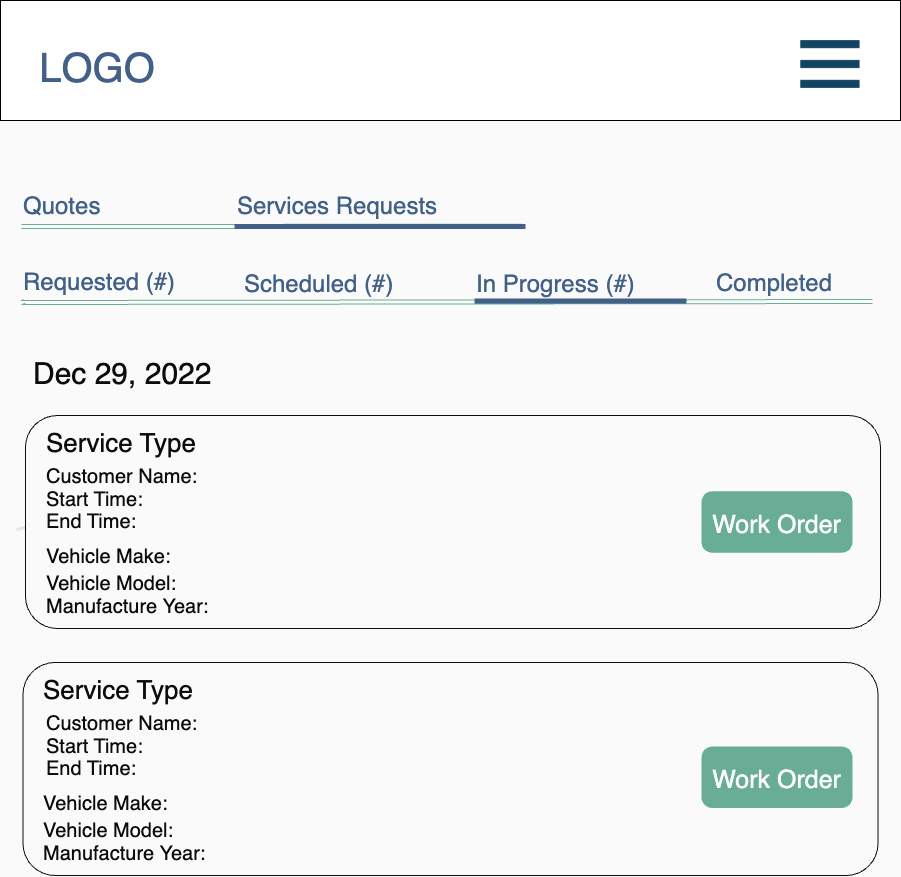

The diagram above was exported from draw.io. Its source (the exported page's mxGraphModel, read from the mxfile embedded in the PNG):
<mxGraphModel dx="3843" dy="2449" grid="0" gridSize="10" guides="1" tooltips="1" connect="1" arrows="1" fold="1" page="1" pageScale="1" pageWidth="1600" pageHeight="900" background="#FAFAFA" math="0" shadow="0">
  <root>
    <mxCell id="0" />
    <mxCell id="1" parent="0" />
    <mxCell id="2" style="edgeStyle=orthogonalEdgeStyle;rounded=0;orthogonalLoop=1;jettySize=auto;html=1;exitX=0.5;exitY=1;exitDx=0;exitDy=0;fontSize=39;fontColor=#436188;" edge="1" parent="1">
      <mxGeometry relative="1" as="geometry">
        <mxPoint x="2368" y="456" as="sourcePoint" />
        <mxPoint x="2368" y="456" as="targetPoint" />
      </mxGeometry>
    </mxCell>
    <mxCell id="3" value="" style="endArrow=none;html=1;rounded=0;strokeWidth=3;fontSize=30;strokeColor=#E6E6E6;startArrow=none;" edge="1" parent="1">
      <mxGeometry width="50" height="50" relative="1" as="geometry">
        <mxPoint x="2794" y="510.8441396508724" as="sourcePoint" />
        <mxPoint x="2910.999999999999" y="538.9999999999995" as="targetPoint" />
      </mxGeometry>
    </mxCell>
    <mxCell id="4" value="&lt;div style=&quot;&quot;&gt;&lt;font style=&quot;font-size: 24px;&quot;&gt;123 Address St.&lt;br&gt;(416)123-4567&lt;/font&gt;&lt;/div&gt;" style="text;html=1;strokeColor=none;fillColor=none;align=left;verticalAlign=middle;whiteSpace=wrap;rounded=0;fontSize=20;fontColor=#666666;aspect=fixed;" vertex="1" parent="1">
      <mxGeometry x="2221" y="457" width="459" height="59" as="geometry" />
    </mxCell>
    <mxCell id="5" style="edgeStyle=orthogonalEdgeStyle;rounded=0;orthogonalLoop=1;jettySize=auto;html=1;exitX=0.5;exitY=1;exitDx=0;exitDy=0;fontSize=39;fontColor=#436188;" edge="1" parent="1">
      <mxGeometry relative="1" as="geometry">
        <mxPoint x="2368" y="444" as="sourcePoint" />
        <mxPoint x="2368" y="444" as="targetPoint" />
      </mxGeometry>
    </mxCell>
    <mxCell id="6" style="edgeStyle=orthogonalEdgeStyle;rounded=0;orthogonalLoop=1;jettySize=auto;html=1;exitX=0.5;exitY=1;exitDx=0;exitDy=0;fontSize=39;fontColor=#436188;" edge="1" parent="1">
      <mxGeometry relative="1" as="geometry">
        <mxPoint x="2370.999999999999" y="680" as="sourcePoint" />
        <mxPoint x="2370.999999999999" y="680" as="targetPoint" />
      </mxGeometry>
    </mxCell>
    <mxCell id="7" value="" style="endArrow=none;html=1;rounded=0;strokeWidth=3;fontSize=30;strokeColor=#E6E6E6;" edge="1" parent="1">
      <mxGeometry width="50" height="50" relative="1" as="geometry">
        <mxPoint x="2071.000000000001" y="543.0000000000005" as="sourcePoint" />
        <mxPoint x="2226.000000000001" y="507.51594533029674" as="targetPoint" />
      </mxGeometry>
    </mxCell>
    <mxCell id="8" value="" style="rounded=1;whiteSpace=wrap;html=1;labelBorderColor=none;strokeColor=#436188;fontSize=20;fontColor=#666666;fillColor=#FFFFFF;" vertex="1" parent="1">
      <mxGeometry x="2318" y="499.5" width="390" height="46" as="geometry" />
    </mxCell>
    <mxCell id="9" value="&lt;font style=&quot;font-size: 30px;&quot;&gt;Login&lt;/font&gt;" style="rounded=1;whiteSpace=wrap;html=1;labelBorderColor=none;strokeColor=#436188;fontSize=31;fontColor=#FAFAFA;fillColor=#436188;gradientColor=none;strokeWidth=4;" vertex="1" parent="1">
      <mxGeometry x="2414" y="591" width="192" height="43" as="geometry" />
    </mxCell>
    <mxCell id="10" value="&lt;font&gt;Password&lt;/font&gt;" style="text;html=1;strokeColor=none;fillColor=none;align=left;verticalAlign=middle;whiteSpace=wrap;rounded=0;labelBorderColor=none;fontSize=20;fontColor=#436188;" vertex="1" parent="1">
      <mxGeometry x="2317" y="462" width="206" height="31" as="geometry" />
    </mxCell>
    <mxCell id="11" value="&lt;font color=&quot;#436188&quot; style=&quot;font-size: 40px;&quot;&gt;LOGO&lt;/font&gt;" style="text;html=1;strokeColor=none;fillColor=none;align=center;verticalAlign=middle;whiteSpace=wrap;rounded=0;" vertex="1" parent="1">
      <mxGeometry x="2122" y="26" width="60" height="30" as="geometry" />
    </mxCell>
    <mxCell id="12" value="" style="shape=image;html=1;verticalAlign=top;verticalLabelPosition=bottom;labelBackgroundColor=#ffffff;imageAspect=0;aspect=fixed;image=https://cdn4.iconfinder.com/data/icons/evil-icons-user-interface/64/menu-128.png" vertex="1" parent="1">
      <mxGeometry x="2845" y="16" width="80" height="80" as="geometry" />
    </mxCell>
    <mxCell id="13" value="" style="rounded=0;whiteSpace=wrap;html=1;fontSize=12;fontColor=#000000;" vertex="1" parent="1">
      <mxGeometry x="2055" y="14" width="900" height="120" as="geometry" />
    </mxCell>
    <mxCell id="14" style="edgeStyle=orthogonalEdgeStyle;rounded=0;orthogonalLoop=1;jettySize=auto;html=1;exitX=0.5;exitY=1;exitDx=0;exitDy=0;fontSize=39;fontColor=#436188;" edge="1" parent="1">
      <mxGeometry relative="1" as="geometry">
        <mxPoint x="2352" y="313" as="sourcePoint" />
        <mxPoint x="2352" y="313" as="targetPoint" />
      </mxGeometry>
    </mxCell>
    <mxCell id="15" value="" style="endArrow=none;html=1;rounded=0;strokeWidth=3;fontSize=30;strokeColor=#E6E6E6;startArrow=none;" edge="1" parent="1">
      <mxGeometry width="50" height="50" relative="1" as="geometry">
        <mxPoint x="2794" y="510.84413965087197" as="sourcePoint" />
        <mxPoint x="2910.999999999999" y="538.9999999999995" as="targetPoint" />
      </mxGeometry>
    </mxCell>
    <mxCell id="16" style="edgeStyle=orthogonalEdgeStyle;rounded=0;orthogonalLoop=1;jettySize=auto;html=1;exitX=0.5;exitY=1;exitDx=0;exitDy=0;fontSize=39;fontColor=#436188;" edge="1" parent="1">
      <mxGeometry relative="1" as="geometry">
        <mxPoint x="2368.000000000002" y="444" as="sourcePoint" />
        <mxPoint x="2368.000000000002" y="444" as="targetPoint" />
      </mxGeometry>
    </mxCell>
    <mxCell id="17" style="edgeStyle=orthogonalEdgeStyle;rounded=0;orthogonalLoop=1;jettySize=auto;html=1;exitX=0.5;exitY=1;exitDx=0;exitDy=0;fontSize=39;fontColor=#436188;" edge="1" parent="1">
      <mxGeometry relative="1" as="geometry">
        <mxPoint x="2370.999999999999" y="680" as="sourcePoint" />
        <mxPoint x="2370.999999999999" y="680" as="targetPoint" />
      </mxGeometry>
    </mxCell>
    <mxCell id="18" value="" style="endArrow=none;html=1;rounded=0;strokeWidth=3;fontSize=30;strokeColor=#E6E6E6;" edge="1" parent="1">
      <mxGeometry width="50" height="50" relative="1" as="geometry">
        <mxPoint x="2070.999999999999" y="543.0000000000005" as="sourcePoint" />
        <mxPoint x="2225.999999999999" y="507.51594533029674" as="targetPoint" />
      </mxGeometry>
    </mxCell>
    <mxCell id="19" value="&lt;font color=&quot;#436188&quot; style=&quot;font-size: 40px;&quot;&gt;LOGO&lt;/font&gt;" style="text;html=1;strokeColor=none;fillColor=none;align=center;verticalAlign=middle;whiteSpace=wrap;rounded=0;" vertex="1" parent="1">
      <mxGeometry x="2122" y="66" width="60" height="30" as="geometry" />
    </mxCell>
    <mxCell id="20" value="" style="shape=image;html=1;verticalAlign=top;verticalLabelPosition=bottom;labelBackgroundColor=#ffffff;imageAspect=0;aspect=fixed;image=https://cdn4.iconfinder.com/data/icons/evil-icons-user-interface/64/menu-128.png" vertex="1" parent="1">
      <mxGeometry x="2845" y="38" width="80" height="80" as="geometry" />
    </mxCell>
    <mxCell id="21" value="" style="rounded=1;whiteSpace=wrap;html=1;strokeColor=#0C0C0D;fontColor=#0C0C0D;fillColor=#FAFAFA;" vertex="1" parent="1">
      <mxGeometry x="2077.5" y="676" width="855" height="213" as="geometry" />
    </mxCell>
    <mxCell id="22" value="&lt;font&gt;&lt;span style=&quot;font-size: 26px; font-weight: 400;&quot;&gt;Service Type&lt;/span&gt;&lt;/font&gt;" style="text;html=1;strokeColor=none;fillColor=none;align=left;verticalAlign=middle;whiteSpace=wrap;rounded=0;labelBorderColor=none;fontSize=30;fontStyle=1;fontColor=#0C0C0D;" vertex="1" parent="1">
      <mxGeometry x="2096.5" y="687" width="219" height="30" as="geometry" />
    </mxCell>
    <mxCell id="23" value="&lt;span style=&quot;font-size: 20px; font-weight: 400;&quot;&gt;Vehicle Make:&lt;/span&gt;" style="text;html=1;strokeColor=none;fillColor=none;align=left;verticalAlign=middle;whiteSpace=wrap;rounded=0;labelBorderColor=none;fontSize=20;fontStyle=1;fontColor=#0C0C0D;" vertex="1" parent="1">
      <mxGeometry x="2096.5" y="802" width="522" height="30" as="geometry" />
    </mxCell>
    <mxCell id="24" value="&lt;span style=&quot;font-size: 20px; font-weight: 400;&quot;&gt;Vehicle Model:&lt;/span&gt;" style="text;html=1;strokeColor=none;fillColor=none;align=left;verticalAlign=middle;whiteSpace=wrap;rounded=0;labelBorderColor=none;fontSize=20;fontStyle=1;fontColor=#0C0C0D;" vertex="1" parent="1">
      <mxGeometry x="2096.5" y="829" width="522" height="30" as="geometry" />
    </mxCell>
    <mxCell id="25" value="&lt;span style=&quot;font-weight: 400;&quot;&gt;Manufacture Year:&lt;/span&gt;" style="text;html=1;strokeColor=none;fillColor=none;align=left;verticalAlign=middle;whiteSpace=wrap;rounded=0;labelBorderColor=none;fontSize=20;fontStyle=1;fontColor=#0C0C0D;" vertex="1" parent="1">
      <mxGeometry x="2096.5" y="852" width="522" height="30" as="geometry" />
    </mxCell>
    <mxCell id="26" value="" style="rounded=1;whiteSpace=wrap;html=1;strokeColor=#0C0C0D;fontColor=#0C0C0D;fillColor=#FAFAFA;" vertex="1" parent="1">
      <mxGeometry x="2080" y="429" width="855" height="213" as="geometry" />
    </mxCell>
    <mxCell id="27" value="&lt;font&gt;&lt;span style=&quot;font-size: 26px; font-weight: 400;&quot;&gt;Service Type&lt;/span&gt;&lt;/font&gt;" style="text;html=1;strokeColor=none;fillColor=none;align=left;verticalAlign=middle;whiteSpace=wrap;rounded=0;labelBorderColor=none;fontSize=30;fontStyle=1;fontColor=#0C0C0D;" vertex="1" parent="1">
      <mxGeometry x="2099" y="440" width="219" height="30" as="geometry" />
    </mxCell>
    <mxCell id="28" value="&lt;span style=&quot;font-size: 20px; font-weight: 400;&quot;&gt;Vehicle Make:&lt;/span&gt;" style="text;html=1;strokeColor=none;fillColor=none;align=left;verticalAlign=middle;whiteSpace=wrap;rounded=0;labelBorderColor=none;fontSize=20;fontStyle=1;fontColor=#0C0C0D;" vertex="1" parent="1">
      <mxGeometry x="2099" y="555" width="522" height="30" as="geometry" />
    </mxCell>
    <mxCell id="29" value="&lt;span style=&quot;font-size: 20px; font-weight: 400;&quot;&gt;Vehicle Model:&lt;/span&gt;" style="text;html=1;strokeColor=none;fillColor=none;align=left;verticalAlign=middle;whiteSpace=wrap;rounded=0;labelBorderColor=none;fontSize=20;fontStyle=1;fontColor=#0C0C0D;" vertex="1" parent="1">
      <mxGeometry x="2099" y="582" width="522" height="30" as="geometry" />
    </mxCell>
    <mxCell id="30" value="&lt;span style=&quot;font-weight: 400;&quot;&gt;Manufacture Year:&lt;/span&gt;" style="text;html=1;strokeColor=none;fillColor=none;align=left;verticalAlign=middle;whiteSpace=wrap;rounded=0;labelBorderColor=none;fontSize=20;fontStyle=1;fontColor=#0C0C0D;" vertex="1" parent="1">
      <mxGeometry x="2099" y="605" width="522" height="30" as="geometry" />
    </mxCell>
    <mxCell id="31" value="" style="shape=link;html=1;rounded=0;fontSize=30;strokeColor=#69AD96;entryX=0.766;entryY=0.996;entryDx=0;entryDy=0;entryPerimeter=0;" edge="1" parent="1">
      <mxGeometry width="100" relative="1" as="geometry">
        <mxPoint x="2076.000000000001" y="239.99999999999955" as="sourcePoint" />
        <mxPoint x="2576.25" y="239.75999999999976" as="targetPoint" />
      </mxGeometry>
    </mxCell>
    <mxCell id="32" value="" style="shape=link;html=1;rounded=0;fontSize=30;strokeColor=#69AD96;startArrow=none;exitX=0;exitY=1;exitDx=0;exitDy=0;" edge="1" source="40" parent="1">
      <mxGeometry width="100" relative="1" as="geometry">
        <mxPoint x="2079" y="314.99999999999955" as="sourcePoint" />
        <mxPoint x="2927" y="315" as="targetPoint" />
      </mxGeometry>
    </mxCell>
    <mxCell id="33" value="&lt;font style=&quot;font-size: 24px;&quot;&gt;In Progress (#)&lt;/font&gt;" style="text;html=1;strokeColor=none;fillColor=none;align=left;verticalAlign=middle;whiteSpace=wrap;rounded=0;fontSize=50;fontColor=#436188;" vertex="1" parent="1">
      <mxGeometry x="2529" y="257" width="248" height="60" as="geometry" />
    </mxCell>
    <mxCell id="34" value="&lt;font style=&quot;font-size: 24px;&quot;&gt;Scheduled (#)&lt;/font&gt;" style="text;html=1;strokeColor=none;fillColor=none;align=left;verticalAlign=middle;whiteSpace=wrap;rounded=0;fontSize=50;fontColor=#436188;" vertex="1" parent="1">
      <mxGeometry x="2297" y="257" width="222" height="60" as="geometry" />
    </mxCell>
    <mxCell id="35" value="&lt;font style=&quot;font-size: 24px;&quot;&gt;Services Requests&lt;/font&gt;" style="text;html=1;strokeColor=none;fillColor=none;align=left;verticalAlign=middle;whiteSpace=wrap;rounded=0;fontSize=50;fontColor=#436188;" vertex="1" parent="1">
      <mxGeometry x="2290" y="179" width="375" height="60" as="geometry" />
    </mxCell>
    <mxCell id="36" value="&lt;font style=&quot;font-size: 24px;&quot;&gt;Quotes&lt;/font&gt;" style="text;html=1;strokeColor=none;fillColor=none;align=left;verticalAlign=middle;whiteSpace=wrap;rounded=0;fontSize=50;fontColor=#436188;" vertex="1" parent="1">
      <mxGeometry x="2076" y="179" width="274" height="60" as="geometry" />
    </mxCell>
    <mxCell id="37" value="" style="endArrow=none;html=1;rounded=0;fontSize=30;strokeWidth=5;strokeColor=#436188;" edge="1" parent="1">
      <mxGeometry width="50" height="50" relative="1" as="geometry">
        <mxPoint x="2289" y="240" as="sourcePoint" />
        <mxPoint x="2580" y="240" as="targetPoint" />
      </mxGeometry>
    </mxCell>
    <mxCell id="38" value="" style="endArrow=none;html=1;rounded=0;fontSize=30;strokeWidth=5;strokeColor=#436188;" edge="1" parent="1">
      <mxGeometry width="50" height="50" relative="1" as="geometry">
        <mxPoint x="2529" y="314.57000000000016" as="sourcePoint" />
        <mxPoint x="2740.999999999999" y="314.57000000000016" as="targetPoint" />
      </mxGeometry>
    </mxCell>
    <mxCell id="39" value="&lt;font style=&quot;font-size: 24px;&quot;&gt;Completed&lt;/font&gt;" style="text;html=1;strokeColor=none;fillColor=none;align=left;verticalAlign=middle;whiteSpace=wrap;rounded=0;fontSize=50;fontColor=#436188;" vertex="1" parent="1">
      <mxGeometry x="2769" y="256" width="152" height="60" as="geometry" />
    </mxCell>
    <mxCell id="40" value="&lt;font style=&quot;font-size: 24px;&quot;&gt;Requested (#)&lt;/font&gt;" style="text;html=1;strokeColor=none;fillColor=none;align=left;verticalAlign=middle;whiteSpace=wrap;rounded=0;fontSize=50;fontColor=#436188;" vertex="1" parent="1">
      <mxGeometry x="2076" y="253" width="174" height="63" as="geometry" />
    </mxCell>
    <mxCell id="41" value="" style="shape=link;html=1;rounded=0;fontSize=30;strokeColor=#69AD96;endArrow=none;" edge="1" target="40" parent="1">
      <mxGeometry width="100" relative="1" as="geometry">
        <mxPoint x="2079" y="314.99999999999955" as="sourcePoint" />
        <mxPoint x="2927" y="315" as="targetPoint" />
      </mxGeometry>
    </mxCell>
    <mxCell id="42" value="&lt;span style=&quot;font-size: 30px;&quot;&gt;Dec 29, 2022&lt;/span&gt;" style="text;html=1;strokeColor=none;fillColor=none;align=left;verticalAlign=middle;whiteSpace=wrap;rounded=0;fontSize=50;fontColor=#0C0C0D;" vertex="1" parent="1">
      <mxGeometry x="2086" y="349" width="510" height="60" as="geometry" />
    </mxCell>
    <mxCell id="43" value="&lt;font style=&quot;font-size: 25px;&quot;&gt;Work Order&lt;/font&gt;" style="rounded=1;whiteSpace=wrap;html=1;labelBorderColor=none;strokeColor=#69AD96;fontSize=31;fontColor=#FAFAFA;fillColor=#69AD96;gradientColor=none;strokeWidth=4;" vertex="1" parent="1">
      <mxGeometry x="2758" y="506.75" width="147" height="57.5" as="geometry" />
    </mxCell>
    <mxCell id="44" value="&lt;font style=&quot;font-size: 25px;&quot;&gt;Work Order&lt;/font&gt;" style="rounded=1;whiteSpace=wrap;html=1;labelBorderColor=none;strokeColor=#69AD96;fontSize=31;fontColor=#FAFAFA;fillColor=#69AD96;gradientColor=none;strokeWidth=4;" vertex="1" parent="1">
      <mxGeometry x="2758" y="762" width="147" height="57.5" as="geometry" />
    </mxCell>
    <mxCell id="45" value="&lt;span style=&quot;font-size: 20px; font-weight: 400;&quot;&gt;Customer Name:&lt;/span&gt;" style="text;html=1;strokeColor=none;fillColor=none;align=left;verticalAlign=middle;whiteSpace=wrap;rounded=0;labelBorderColor=none;fontSize=20;fontStyle=1;fontColor=#0C0C0D;" vertex="1" parent="1">
      <mxGeometry x="2099" y="475" width="522" height="30" as="geometry" />
    </mxCell>
    <mxCell id="46" value="&lt;span style=&quot;font-weight: 400;&quot;&gt;End Time:&lt;/span&gt;" style="text;html=1;strokeColor=none;fillColor=none;align=left;verticalAlign=middle;whiteSpace=wrap;rounded=0;labelBorderColor=none;fontSize=20;fontStyle=1;fontColor=#0C0C0D;" vertex="1" parent="1">
      <mxGeometry x="2099" y="520" width="522" height="30" as="geometry" />
    </mxCell>
    <mxCell id="47" value="&lt;span style=&quot;font-size: 20px; font-weight: 400;&quot;&gt;Start Time:&lt;/span&gt;" style="text;html=1;strokeColor=none;fillColor=none;align=left;verticalAlign=middle;whiteSpace=wrap;rounded=0;labelBorderColor=none;fontSize=20;fontStyle=1;fontColor=#0C0C0D;" vertex="1" parent="1">
      <mxGeometry x="2099" y="497.5" width="522" height="30" as="geometry" />
    </mxCell>
    <mxCell id="48" value="&lt;span style=&quot;font-size: 20px; font-weight: 400;&quot;&gt;Customer Name:&lt;/span&gt;" style="text;html=1;strokeColor=none;fillColor=none;align=left;verticalAlign=middle;whiteSpace=wrap;rounded=0;labelBorderColor=none;fontSize=20;fontStyle=1;fontColor=#0C0C0D;" vertex="1" parent="1">
      <mxGeometry x="2099" y="722" width="522" height="30" as="geometry" />
    </mxCell>
    <mxCell id="49" value="&lt;span style=&quot;font-weight: 400;&quot;&gt;End Time:&lt;/span&gt;" style="text;html=1;strokeColor=none;fillColor=none;align=left;verticalAlign=middle;whiteSpace=wrap;rounded=0;labelBorderColor=none;fontSize=20;fontStyle=1;fontColor=#0C0C0D;" vertex="1" parent="1">
      <mxGeometry x="2099" y="767" width="522" height="30" as="geometry" />
    </mxCell>
    <mxCell id="50" value="&lt;span style=&quot;font-size: 20px; font-weight: 400;&quot;&gt;Start Time:&lt;/span&gt;" style="text;html=1;strokeColor=none;fillColor=none;align=left;verticalAlign=middle;whiteSpace=wrap;rounded=0;labelBorderColor=none;fontSize=20;fontStyle=1;fontColor=#0C0C0D;" vertex="1" parent="1">
      <mxGeometry x="2099" y="744.5" width="522" height="30" as="geometry" />
    </mxCell>
  </root>
</mxGraphModel>